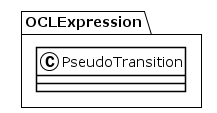

The diagram above was rendered by PlantUML. Its source (embedded in the PNG):
@startuml
!theme plain
package OCLExpression {
class PseudoTransition {
}
}
@enduml